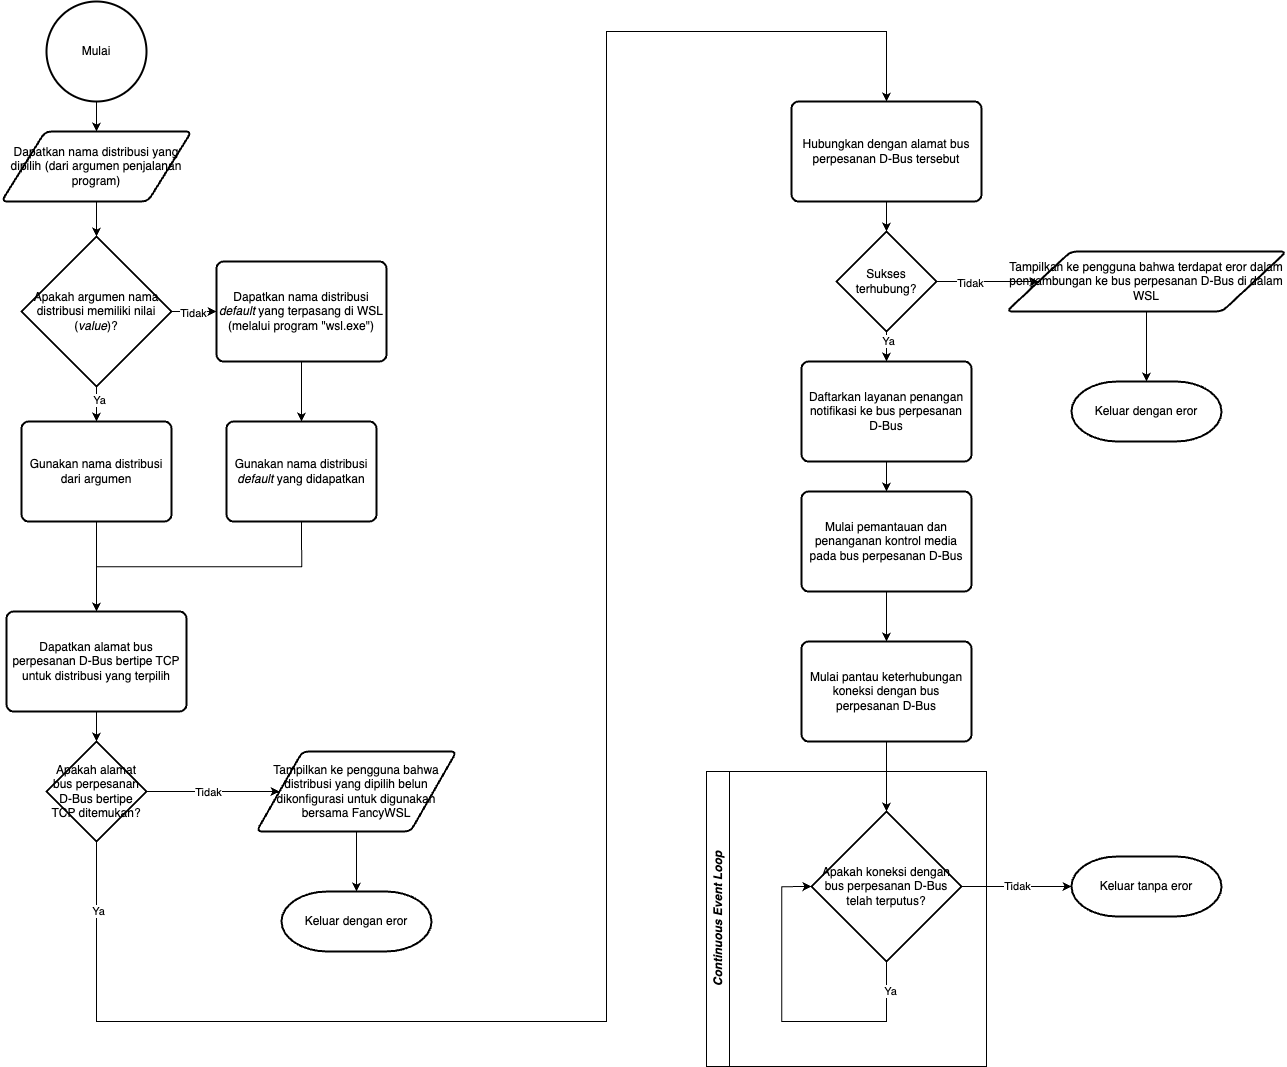

The diagram above was exported from draw.io. Its source (the exported page's mxGraphModel, read from the mxfile embedded in the PNG):
<mxGraphModel dx="3816" dy="2228" grid="1" gridSize="10" guides="1" tooltips="1" connect="1" arrows="1" fold="1" page="1" pageScale="1" pageWidth="850" pageHeight="1100" math="0" shadow="0">
  <root>
    <mxCell id="0" />
    <mxCell id="1" parent="0" />
    <mxCell id="n3fPJyQ0Qmau7dgRrfxD-7" style="edgeStyle=orthogonalEdgeStyle;rounded=0;orthogonalLoop=1;jettySize=auto;html=1;exitX=0.5;exitY=1;exitDx=0;exitDy=0;exitPerimeter=0;" edge="1" parent="1" source="n3fPJyQ0Qmau7dgRrfxD-1" target="n3fPJyQ0Qmau7dgRrfxD-2">
      <mxGeometry relative="1" as="geometry" />
    </mxCell>
    <mxCell id="n3fPJyQ0Qmau7dgRrfxD-1" value="Mulai" style="strokeWidth=2;html=1;shape=mxgraph.flowchart.start_2;whiteSpace=wrap;" vertex="1" parent="1">
      <mxGeometry x="130" y="240" width="100" height="100" as="geometry" />
    </mxCell>
    <mxCell id="n3fPJyQ0Qmau7dgRrfxD-8" style="edgeStyle=orthogonalEdgeStyle;rounded=0;orthogonalLoop=1;jettySize=auto;html=1;exitX=0.5;exitY=1;exitDx=0;exitDy=0;" edge="1" parent="1" source="n3fPJyQ0Qmau7dgRrfxD-2" target="n3fPJyQ0Qmau7dgRrfxD-3">
      <mxGeometry relative="1" as="geometry" />
    </mxCell>
    <mxCell id="n3fPJyQ0Qmau7dgRrfxD-2" value="Dapatkan nama distribusi yang dipilih (dari argumen penjalanan program)" style="shape=parallelogram;html=1;strokeWidth=2;perimeter=parallelogramPerimeter;whiteSpace=wrap;rounded=1;arcSize=12;size=0.23;" vertex="1" parent="1">
      <mxGeometry x="85" y="370" width="190" height="70" as="geometry" />
    </mxCell>
    <mxCell id="n3fPJyQ0Qmau7dgRrfxD-9" style="edgeStyle=orthogonalEdgeStyle;rounded=0;orthogonalLoop=1;jettySize=auto;html=1;exitX=0.5;exitY=1;exitDx=0;exitDy=0;exitPerimeter=0;" edge="1" parent="1" source="n3fPJyQ0Qmau7dgRrfxD-3" target="n3fPJyQ0Qmau7dgRrfxD-4">
      <mxGeometry relative="1" as="geometry" />
    </mxCell>
    <mxCell id="n3fPJyQ0Qmau7dgRrfxD-49" value="Ya" style="edgeLabel;html=1;align=center;verticalAlign=middle;resizable=0;points=[];" vertex="1" connectable="0" parent="n3fPJyQ0Qmau7dgRrfxD-9">
      <mxGeometry x="-0.398" y="1" relative="1" as="geometry">
        <mxPoint as="offset" />
      </mxGeometry>
    </mxCell>
    <mxCell id="n3fPJyQ0Qmau7dgRrfxD-12" style="edgeStyle=orthogonalEdgeStyle;rounded=0;orthogonalLoop=1;jettySize=auto;html=1;exitX=1;exitY=0.5;exitDx=0;exitDy=0;exitPerimeter=0;" edge="1" parent="1" source="n3fPJyQ0Qmau7dgRrfxD-3" target="n3fPJyQ0Qmau7dgRrfxD-5">
      <mxGeometry relative="1" as="geometry" />
    </mxCell>
    <mxCell id="n3fPJyQ0Qmau7dgRrfxD-43" value="Tidak" style="edgeLabel;html=1;align=center;verticalAlign=middle;resizable=0;points=[];" vertex="1" connectable="0" parent="n3fPJyQ0Qmau7dgRrfxD-12">
      <mxGeometry x="-0.1852" relative="1" as="geometry">
        <mxPoint as="offset" />
      </mxGeometry>
    </mxCell>
    <mxCell id="n3fPJyQ0Qmau7dgRrfxD-3" value="Apakah argumen nama distribusi memiliki nilai (&lt;i&gt;value&lt;/i&gt;)?" style="strokeWidth=2;html=1;shape=mxgraph.flowchart.decision;whiteSpace=wrap;" vertex="1" parent="1">
      <mxGeometry x="105" y="475" width="150" height="150" as="geometry" />
    </mxCell>
    <mxCell id="n3fPJyQ0Qmau7dgRrfxD-20" style="edgeStyle=orthogonalEdgeStyle;rounded=0;orthogonalLoop=1;jettySize=auto;html=1;exitX=0.5;exitY=1;exitDx=0;exitDy=0;" edge="1" parent="1" source="n3fPJyQ0Qmau7dgRrfxD-4" target="n3fPJyQ0Qmau7dgRrfxD-13">
      <mxGeometry relative="1" as="geometry" />
    </mxCell>
    <mxCell id="n3fPJyQ0Qmau7dgRrfxD-4" value="Gunakan nama distribusi dari argumen" style="rounded=1;whiteSpace=wrap;html=1;absoluteArcSize=1;arcSize=14;strokeWidth=2;" vertex="1" parent="1">
      <mxGeometry x="105" y="660" width="150" height="100" as="geometry" />
    </mxCell>
    <mxCell id="n3fPJyQ0Qmau7dgRrfxD-11" style="edgeStyle=orthogonalEdgeStyle;rounded=0;orthogonalLoop=1;jettySize=auto;html=1;exitX=0.5;exitY=1;exitDx=0;exitDy=0;" edge="1" parent="1" source="n3fPJyQ0Qmau7dgRrfxD-5" target="n3fPJyQ0Qmau7dgRrfxD-6">
      <mxGeometry relative="1" as="geometry" />
    </mxCell>
    <mxCell id="n3fPJyQ0Qmau7dgRrfxD-5" value="Dapatkan nama distribusi &lt;i&gt;default&lt;/i&gt;&amp;nbsp;yang terpasang di WSL (melalui program &quot;wsl.exe&quot;)" style="rounded=1;whiteSpace=wrap;html=1;absoluteArcSize=1;arcSize=14;strokeWidth=2;" vertex="1" parent="1">
      <mxGeometry x="300" y="500" width="170" height="100" as="geometry" />
    </mxCell>
    <mxCell id="n3fPJyQ0Qmau7dgRrfxD-21" style="edgeStyle=orthogonalEdgeStyle;rounded=0;orthogonalLoop=1;jettySize=auto;html=1;exitX=0.5;exitY=1;exitDx=0;exitDy=0;" edge="1" parent="1" source="n3fPJyQ0Qmau7dgRrfxD-6" target="n3fPJyQ0Qmau7dgRrfxD-13">
      <mxGeometry relative="1" as="geometry" />
    </mxCell>
    <mxCell id="n3fPJyQ0Qmau7dgRrfxD-6" value="Gunakan nama distribusi &lt;i&gt;default&lt;/i&gt;&amp;nbsp;yang didapatkan" style="rounded=1;whiteSpace=wrap;html=1;absoluteArcSize=1;arcSize=14;strokeWidth=2;" vertex="1" parent="1">
      <mxGeometry x="310" y="660" width="150" height="100" as="geometry" />
    </mxCell>
    <mxCell id="n3fPJyQ0Qmau7dgRrfxD-22" style="edgeStyle=orthogonalEdgeStyle;rounded=0;orthogonalLoop=1;jettySize=auto;html=1;exitX=0.5;exitY=1;exitDx=0;exitDy=0;" edge="1" parent="1" source="n3fPJyQ0Qmau7dgRrfxD-13" target="n3fPJyQ0Qmau7dgRrfxD-14">
      <mxGeometry relative="1" as="geometry" />
    </mxCell>
    <mxCell id="n3fPJyQ0Qmau7dgRrfxD-13" value="Dapatkan alamat bus perpesanan D-Bus bertipe TCP untuk distribusi yang terpilih" style="rounded=1;whiteSpace=wrap;html=1;absoluteArcSize=1;arcSize=14;strokeWidth=2;" vertex="1" parent="1">
      <mxGeometry x="90" y="850" width="180" height="100" as="geometry" />
    </mxCell>
    <mxCell id="n3fPJyQ0Qmau7dgRrfxD-23" style="edgeStyle=orthogonalEdgeStyle;rounded=0;orthogonalLoop=1;jettySize=auto;html=1;exitX=0.5;exitY=1;exitDx=0;exitDy=0;exitPerimeter=0;" edge="1" parent="1" source="n3fPJyQ0Qmau7dgRrfxD-14" target="n3fPJyQ0Qmau7dgRrfxD-17">
      <mxGeometry relative="1" as="geometry">
        <Array as="points">
          <mxPoint x="180" y="1260" />
          <mxPoint x="690" y="1260" />
          <mxPoint x="690" y="270" />
          <mxPoint x="970" y="270" />
        </Array>
      </mxGeometry>
    </mxCell>
    <mxCell id="n3fPJyQ0Qmau7dgRrfxD-45" value="Ya" style="edgeLabel;html=1;align=center;verticalAlign=middle;resizable=0;points=[];" vertex="1" connectable="0" parent="n3fPJyQ0Qmau7dgRrfxD-23">
      <mxGeometry x="-0.9327" relative="1" as="geometry">
        <mxPoint as="offset" />
      </mxGeometry>
    </mxCell>
    <mxCell id="n3fPJyQ0Qmau7dgRrfxD-24" style="edgeStyle=orthogonalEdgeStyle;rounded=0;orthogonalLoop=1;jettySize=auto;html=1;exitX=1;exitY=0.5;exitDx=0;exitDy=0;exitPerimeter=0;" edge="1" parent="1" source="n3fPJyQ0Qmau7dgRrfxD-14" target="n3fPJyQ0Qmau7dgRrfxD-15">
      <mxGeometry relative="1" as="geometry" />
    </mxCell>
    <mxCell id="n3fPJyQ0Qmau7dgRrfxD-44" value="Tidak" style="edgeLabel;html=1;align=center;verticalAlign=middle;resizable=0;points=[];" vertex="1" connectable="0" parent="n3fPJyQ0Qmau7dgRrfxD-24">
      <mxGeometry x="-0.0777" y="1" relative="1" as="geometry">
        <mxPoint as="offset" />
      </mxGeometry>
    </mxCell>
    <mxCell id="n3fPJyQ0Qmau7dgRrfxD-14" value="Apakah alamat bus perpesanan D-Bus bertipe TCP ditemukan?" style="strokeWidth=2;html=1;shape=mxgraph.flowchart.decision;whiteSpace=wrap;" vertex="1" parent="1">
      <mxGeometry x="130" y="980" width="100" height="100" as="geometry" />
    </mxCell>
    <mxCell id="n3fPJyQ0Qmau7dgRrfxD-25" style="edgeStyle=orthogonalEdgeStyle;rounded=0;orthogonalLoop=1;jettySize=auto;html=1;exitX=0.5;exitY=1;exitDx=0;exitDy=0;" edge="1" parent="1" source="n3fPJyQ0Qmau7dgRrfxD-15" target="n3fPJyQ0Qmau7dgRrfxD-16">
      <mxGeometry relative="1" as="geometry" />
    </mxCell>
    <mxCell id="n3fPJyQ0Qmau7dgRrfxD-15" value="Tampilkan ke pengguna bahwa distribusi yang dipilih belun dikonfigurasi untuk digunakan bersama FancyWSL" style="shape=parallelogram;html=1;strokeWidth=2;perimeter=parallelogramPerimeter;whiteSpace=wrap;rounded=1;arcSize=12;size=0.23;" vertex="1" parent="1">
      <mxGeometry x="340" y="990" width="200" height="80" as="geometry" />
    </mxCell>
    <mxCell id="n3fPJyQ0Qmau7dgRrfxD-16" value="Keluar dengan eror" style="strokeWidth=2;html=1;shape=mxgraph.flowchart.terminator;whiteSpace=wrap;" vertex="1" parent="1">
      <mxGeometry x="365" y="1130" width="150" height="60" as="geometry" />
    </mxCell>
    <mxCell id="n3fPJyQ0Qmau7dgRrfxD-26" style="edgeStyle=orthogonalEdgeStyle;rounded=0;orthogonalLoop=1;jettySize=auto;html=1;exitX=0.5;exitY=1;exitDx=0;exitDy=0;" edge="1" parent="1" source="n3fPJyQ0Qmau7dgRrfxD-17" target="n3fPJyQ0Qmau7dgRrfxD-18">
      <mxGeometry relative="1" as="geometry" />
    </mxCell>
    <mxCell id="n3fPJyQ0Qmau7dgRrfxD-17" value="Hubungkan dengan alamat bus perpesanan D-Bus tersebut" style="rounded=1;whiteSpace=wrap;html=1;absoluteArcSize=1;arcSize=14;strokeWidth=2;" vertex="1" parent="1">
      <mxGeometry x="875" y="340" width="190" height="100" as="geometry" />
    </mxCell>
    <mxCell id="n3fPJyQ0Qmau7dgRrfxD-33" style="edgeStyle=orthogonalEdgeStyle;rounded=0;orthogonalLoop=1;jettySize=auto;html=1;exitX=0.5;exitY=1;exitDx=0;exitDy=0;exitPerimeter=0;" edge="1" parent="1" source="n3fPJyQ0Qmau7dgRrfxD-18" target="n3fPJyQ0Qmau7dgRrfxD-27">
      <mxGeometry relative="1" as="geometry" />
    </mxCell>
    <mxCell id="n3fPJyQ0Qmau7dgRrfxD-46" value="Ya" style="edgeLabel;html=1;align=center;verticalAlign=middle;resizable=0;points=[];" vertex="1" connectable="0" parent="n3fPJyQ0Qmau7dgRrfxD-33">
      <mxGeometry x="-0.6067" relative="1" as="geometry">
        <mxPoint as="offset" />
      </mxGeometry>
    </mxCell>
    <mxCell id="n3fPJyQ0Qmau7dgRrfxD-35" style="edgeStyle=orthogonalEdgeStyle;rounded=0;orthogonalLoop=1;jettySize=auto;html=1;exitX=1;exitY=0.5;exitDx=0;exitDy=0;exitPerimeter=0;" edge="1" parent="1" source="n3fPJyQ0Qmau7dgRrfxD-18" target="n3fPJyQ0Qmau7dgRrfxD-19">
      <mxGeometry relative="1" as="geometry" />
    </mxCell>
    <mxCell id="n3fPJyQ0Qmau7dgRrfxD-47" value="Tidak" style="edgeLabel;html=1;align=center;verticalAlign=middle;resizable=0;points=[];" vertex="1" connectable="0" parent="n3fPJyQ0Qmau7dgRrfxD-35">
      <mxGeometry x="-0.3944" relative="1" as="geometry">
        <mxPoint as="offset" />
      </mxGeometry>
    </mxCell>
    <mxCell id="n3fPJyQ0Qmau7dgRrfxD-18" value="Sukses terhubung?" style="strokeWidth=2;html=1;shape=mxgraph.flowchart.decision;whiteSpace=wrap;" vertex="1" parent="1">
      <mxGeometry x="920" y="470" width="100" height="100" as="geometry" />
    </mxCell>
    <mxCell id="n3fPJyQ0Qmau7dgRrfxD-41" style="edgeStyle=orthogonalEdgeStyle;rounded=0;orthogonalLoop=1;jettySize=auto;html=1;exitX=0.5;exitY=1;exitDx=0;exitDy=0;" edge="1" parent="1" source="n3fPJyQ0Qmau7dgRrfxD-19" target="n3fPJyQ0Qmau7dgRrfxD-40">
      <mxGeometry relative="1" as="geometry" />
    </mxCell>
    <mxCell id="n3fPJyQ0Qmau7dgRrfxD-19" value="Tampilkan ke pengguna bahwa terdapat eror dalam penyambungan ke bus perpesanan D-Bus di dalam WSL" style="shape=parallelogram;html=1;strokeWidth=2;perimeter=parallelogramPerimeter;whiteSpace=wrap;rounded=1;arcSize=12;size=0.23;" vertex="1" parent="1">
      <mxGeometry x="1090" y="490" width="280" height="60" as="geometry" />
    </mxCell>
    <mxCell id="n3fPJyQ0Qmau7dgRrfxD-34" style="edgeStyle=orthogonalEdgeStyle;rounded=0;orthogonalLoop=1;jettySize=auto;html=1;exitX=0.5;exitY=1;exitDx=0;exitDy=0;" edge="1" parent="1" source="n3fPJyQ0Qmau7dgRrfxD-27" target="n3fPJyQ0Qmau7dgRrfxD-28">
      <mxGeometry relative="1" as="geometry" />
    </mxCell>
    <mxCell id="n3fPJyQ0Qmau7dgRrfxD-27" value="Daftarkan layanan penangan notifikasi ke bus perpesanan D-Bus" style="rounded=1;whiteSpace=wrap;html=1;absoluteArcSize=1;arcSize=14;strokeWidth=2;" vertex="1" parent="1">
      <mxGeometry x="885" y="600" width="170" height="100" as="geometry" />
    </mxCell>
    <mxCell id="n3fPJyQ0Qmau7dgRrfxD-36" style="edgeStyle=orthogonalEdgeStyle;rounded=0;orthogonalLoop=1;jettySize=auto;html=1;exitX=0.5;exitY=1;exitDx=0;exitDy=0;" edge="1" parent="1" source="n3fPJyQ0Qmau7dgRrfxD-28" target="n3fPJyQ0Qmau7dgRrfxD-30">
      <mxGeometry relative="1" as="geometry" />
    </mxCell>
    <mxCell id="n3fPJyQ0Qmau7dgRrfxD-28" value="Mulai pemantauan dan penanganan kontrol media pada bus perpesanan D-Bus" style="rounded=1;whiteSpace=wrap;html=1;absoluteArcSize=1;arcSize=14;strokeWidth=2;" vertex="1" parent="1">
      <mxGeometry x="885" y="730" width="170" height="100" as="geometry" />
    </mxCell>
    <mxCell id="n3fPJyQ0Qmau7dgRrfxD-29" value="&lt;i&gt;Continuous Event Loop&lt;/i&gt;" style="swimlane;horizontal=0;whiteSpace=wrap;html=1;" vertex="1" parent="1">
      <mxGeometry x="790" y="1010" width="280" height="295" as="geometry" />
    </mxCell>
    <mxCell id="n3fPJyQ0Qmau7dgRrfxD-31" value="Apakah koneksi dengan bus perpesanan D-Bus telah terputus?" style="strokeWidth=2;html=1;shape=mxgraph.flowchart.decision;whiteSpace=wrap;" vertex="1" parent="n3fPJyQ0Qmau7dgRrfxD-29">
      <mxGeometry x="105" y="40" width="150" height="150" as="geometry" />
    </mxCell>
    <mxCell id="n3fPJyQ0Qmau7dgRrfxD-38" style="edgeStyle=orthogonalEdgeStyle;rounded=0;orthogonalLoop=1;jettySize=auto;html=1;exitX=0.5;exitY=1;exitDx=0;exitDy=0;exitPerimeter=0;entryX=0;entryY=0.5;entryDx=0;entryDy=0;entryPerimeter=0;" edge="1" parent="n3fPJyQ0Qmau7dgRrfxD-29" source="n3fPJyQ0Qmau7dgRrfxD-31" target="n3fPJyQ0Qmau7dgRrfxD-31">
      <mxGeometry relative="1" as="geometry">
        <mxPoint x="175" y="320" as="targetPoint" />
        <Array as="points">
          <mxPoint x="180" y="250" />
          <mxPoint x="75" y="250" />
          <mxPoint x="75" y="115" />
        </Array>
      </mxGeometry>
    </mxCell>
    <mxCell id="n3fPJyQ0Qmau7dgRrfxD-48" value="Ya" style="edgeLabel;html=1;align=center;verticalAlign=middle;resizable=0;points=[];" vertex="1" connectable="0" parent="n3fPJyQ0Qmau7dgRrfxD-38">
      <mxGeometry x="-0.8355" y="2" relative="1" as="geometry">
        <mxPoint as="offset" />
      </mxGeometry>
    </mxCell>
    <mxCell id="n3fPJyQ0Qmau7dgRrfxD-37" style="edgeStyle=orthogonalEdgeStyle;rounded=0;orthogonalLoop=1;jettySize=auto;html=1;exitX=0.5;exitY=1;exitDx=0;exitDy=0;" edge="1" parent="1" source="n3fPJyQ0Qmau7dgRrfxD-30" target="n3fPJyQ0Qmau7dgRrfxD-31">
      <mxGeometry relative="1" as="geometry" />
    </mxCell>
    <mxCell id="n3fPJyQ0Qmau7dgRrfxD-30" value="Mulai pantau keterhubungan koneksi dengan bus perpesanan D-Bus" style="rounded=1;whiteSpace=wrap;html=1;absoluteArcSize=1;arcSize=14;strokeWidth=2;" vertex="1" parent="1">
      <mxGeometry x="885" y="880" width="170" height="100" as="geometry" />
    </mxCell>
    <mxCell id="n3fPJyQ0Qmau7dgRrfxD-32" value="Keluar tanpa eror" style="strokeWidth=2;html=1;shape=mxgraph.flowchart.terminator;whiteSpace=wrap;" vertex="1" parent="1">
      <mxGeometry x="1155" y="1095" width="150" height="60" as="geometry" />
    </mxCell>
    <mxCell id="n3fPJyQ0Qmau7dgRrfxD-39" value="Tidak" style="edgeStyle=orthogonalEdgeStyle;rounded=0;orthogonalLoop=1;jettySize=auto;html=1;exitX=1;exitY=0.5;exitDx=0;exitDy=0;exitPerimeter=0;" edge="1" parent="1" source="n3fPJyQ0Qmau7dgRrfxD-31" target="n3fPJyQ0Qmau7dgRrfxD-32">
      <mxGeometry relative="1" as="geometry" />
    </mxCell>
    <mxCell id="n3fPJyQ0Qmau7dgRrfxD-40" value="Keluar dengan eror" style="strokeWidth=2;html=1;shape=mxgraph.flowchart.terminator;whiteSpace=wrap;" vertex="1" parent="1">
      <mxGeometry x="1155" y="620" width="150" height="60" as="geometry" />
    </mxCell>
  </root>
</mxGraphModel>